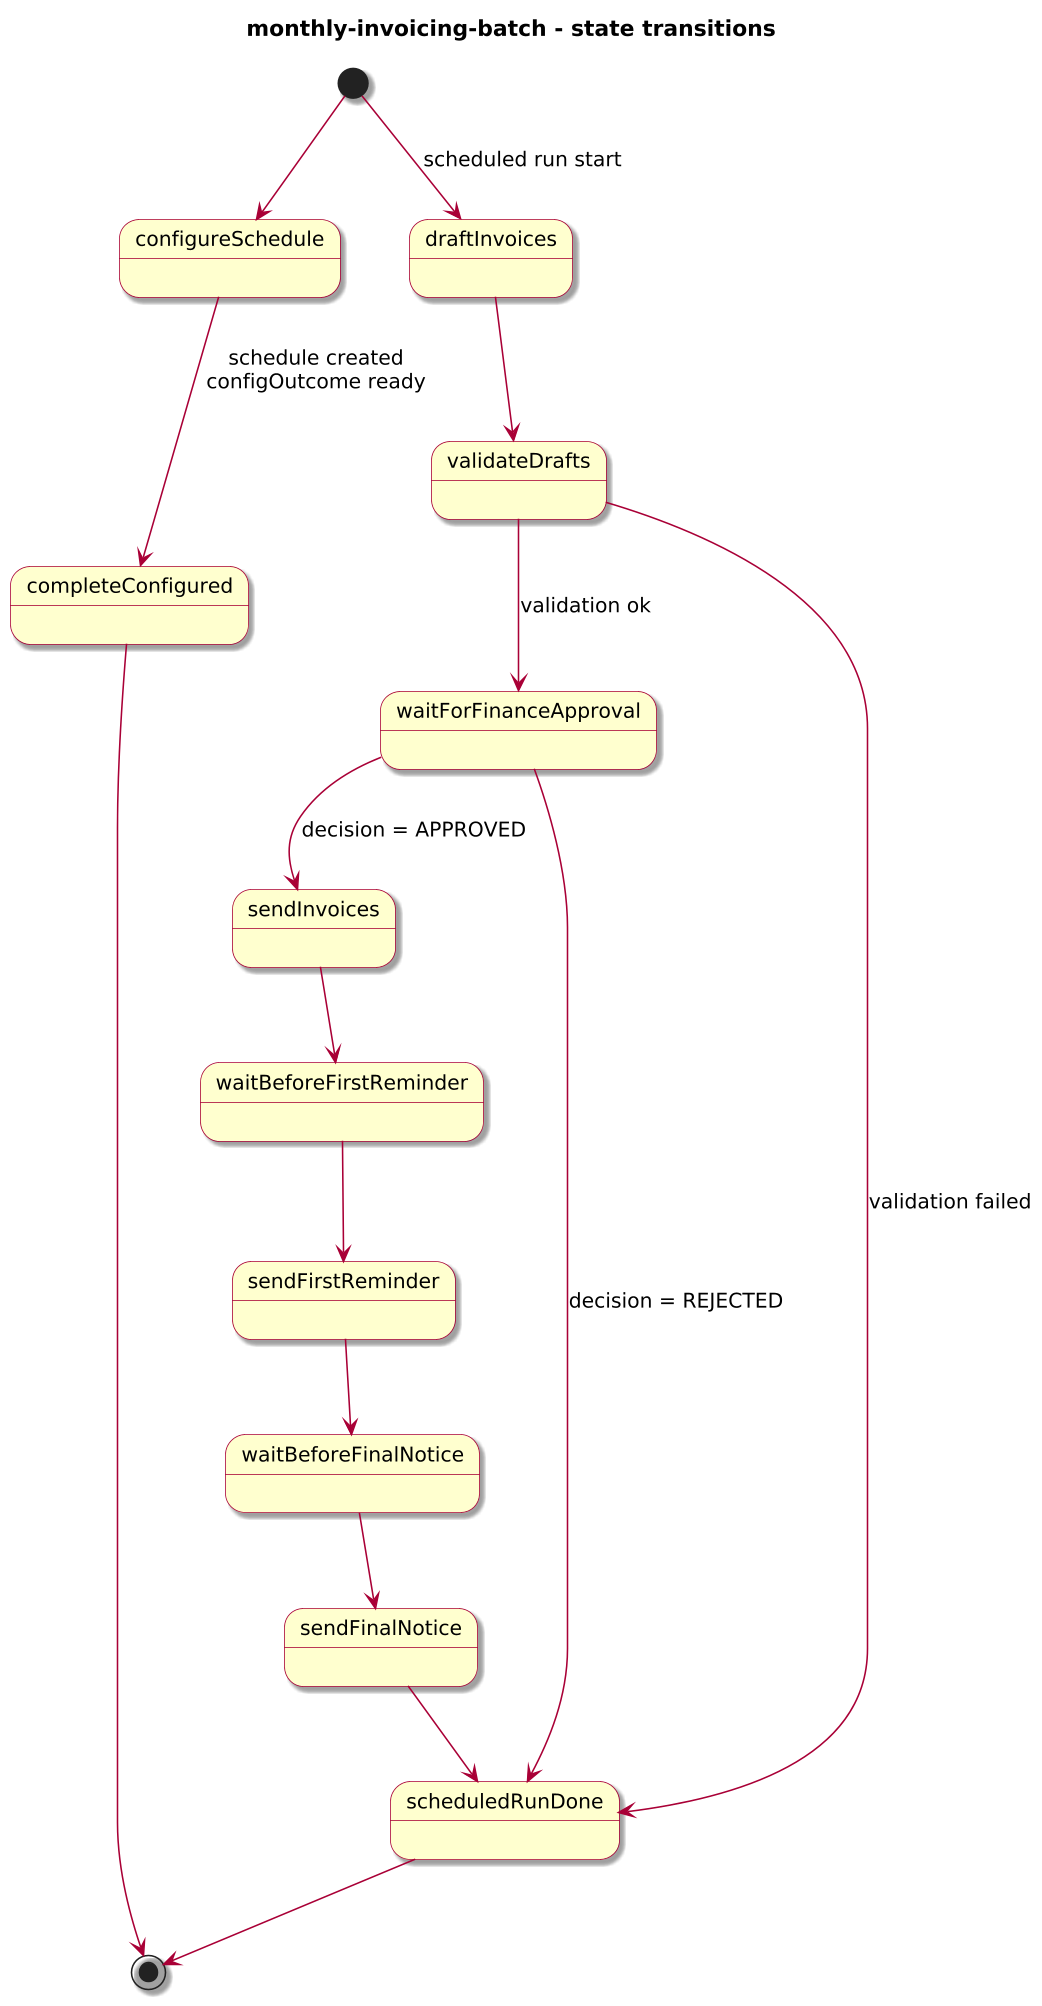

The diagram above was rendered by PlantUML. Its source (embedded in the PNG):
@startuml
!include journey-diagram-theme.puml
title monthly-invoicing-batch - state transitions

[*] --> configureSchedule

state configureSchedule
state completeConfigured
state draftInvoices
state validateDrafts
state waitForFinanceApproval
state sendInvoices
state waitBeforeFirstReminder
state sendFirstReminder
state waitBeforeFinalNotice
state sendFinalNotice
state scheduledRunDone

configureSchedule --> completeConfigured : schedule created\nconfigOutcome ready
completeConfigured --> [*]

' Scheduled runs

[*] --> draftInvoices : scheduled run start
draftInvoices --> validateDrafts
validateDrafts --> waitForFinanceApproval : validation ok
validateDrafts --> scheduledRunDone : validation failed

waitForFinanceApproval --> sendInvoices : decision = APPROVED
waitForFinanceApproval --> scheduledRunDone : decision = REJECTED

sendInvoices --> waitBeforeFirstReminder
waitBeforeFirstReminder --> sendFirstReminder
sendFirstReminder --> waitBeforeFinalNotice
waitBeforeFinalNotice --> sendFinalNotice
sendFinalNotice --> scheduledRunDone

scheduledRunDone --> [*]

@enduml